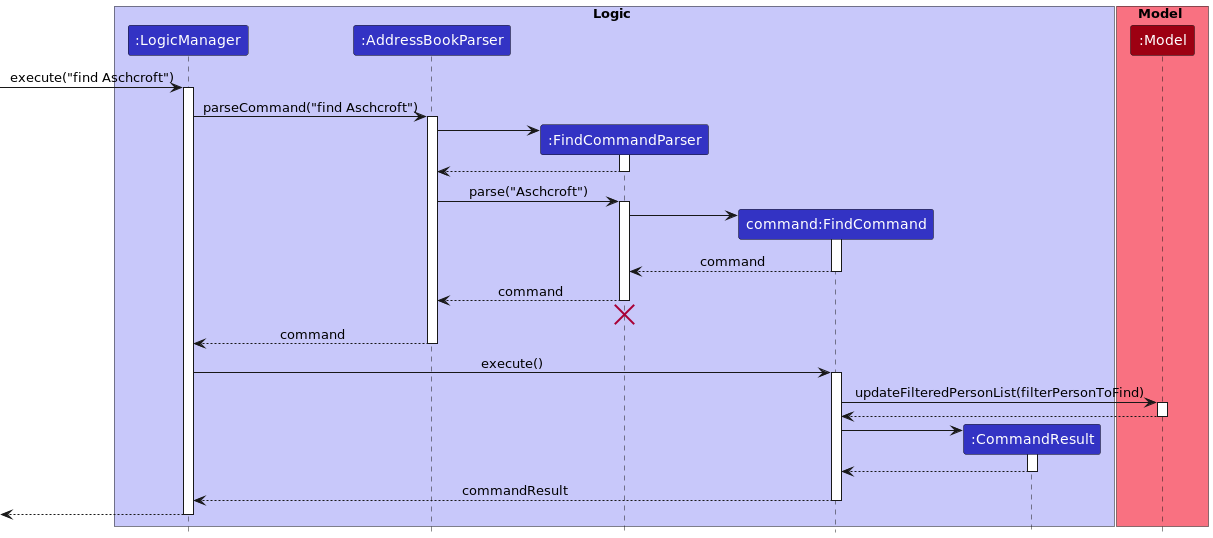

The diagram above was rendered by PlantUML. Its source (embedded in the PNG):
@startuml
!include style.puml

box Logic LOGIC_COLOR_T1
participant ":LogicManager" as LogicManager LOGIC_COLOR
participant ":AddressBookParser" as AddressBookParser LOGIC_COLOR
participant ":FindCommandParser" as FindCommandParser LOGIC_COLOR
participant "command:FindCommand" as FindCommand LOGIC_COLOR
participant ":CommandResult" as CommandResult LOGIC_COLOR
end box

box Model MODEL_COLOR_T1
participant ":Model" as Model MODEL_COLOR
end box

[-> LogicManager : execute("find Aschcroft")
activate LogicManager

LogicManager -> AddressBookParser : parseCommand("find Aschcroft")
activate AddressBookParser

create FindCommandParser
AddressBookParser -> FindCommandParser
activate FindCommandParser
return

AddressBookParser -> FindCommandParser : parse("Aschcroft")
activate FindCommandParser

create FindCommand
FindCommandParser -> FindCommand
activate FindCommand

return command

deactivate FindCommand

FindCommandParser --> AddressBookParser : command
deactivate FindCommandParser
'Hidden arrow to position the destroy marker below the end of the activation bar.
FindCommandParser -[hidden]-> AddressBookParser
destroy FindCommandParser

AddressBookParser --> LogicManager : command
deactivate AddressBookParser

LogicManager -> FindCommand : execute()
activate FindCommand

FindCommand -> Model : updateFilteredPersonList(filterPersonToFind)
activate Model

Model --> FindCommand
deactivate Model

create CommandResult
FindCommand -> CommandResult
activate CommandResult

CommandResult --> FindCommand
deactivate CommandResult

FindCommand --> LogicManager : commandResult
deactivate FindCommand

[<--LogicManager
deactivate LogicManager
@enduml